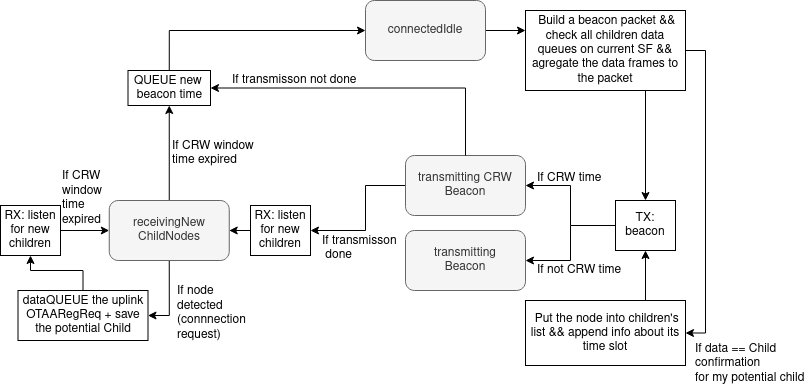

The diagram above was exported from draw.io. Its source (the exported page's mxGraphModel, read from the mxfile embedded in the PNG):
<mxGraphModel dx="1434" dy="911" grid="1" gridSize="5" guides="1" tooltips="1" connect="1" arrows="1" fold="1" page="1" pageScale="1" pageWidth="850" pageHeight="1100" math="0" shadow="0">
  <root>
    <mxCell id="0" />
    <mxCell id="1" parent="0" />
    <mxCell id="QJhU5oRQL1Jb571ihN6a-100" value="" style="edgeStyle=orthogonalEdgeStyle;rounded=0;orthogonalLoop=1;jettySize=auto;html=1;entryX=1;entryY=0.5;entryDx=0;entryDy=0;exitX=0;exitY=0.5;exitDx=0;exitDy=0;" parent="1" source="QJhU5oRQL1Jb571ihN6a-107" target="QJhU5oRQL1Jb571ihN6a-115" edge="1">
      <mxGeometry relative="1" as="geometry">
        <mxPoint x="385" y="300" as="sourcePoint" />
        <Array as="points">
          <mxPoint x="460" y="300" />
          <mxPoint x="460" y="345" />
        </Array>
      </mxGeometry>
    </mxCell>
    <mxCell id="QJhU5oRQL1Jb571ihN6a-102" value="" style="edgeStyle=orthogonalEdgeStyle;rounded=0;orthogonalLoop=1;jettySize=auto;html=1;" parent="1" source="QJhU5oRQL1Jb571ihN6a-103" target="QJhU5oRQL1Jb571ihN6a-106" edge="1">
      <mxGeometry relative="1" as="geometry">
        <Array as="points">
          <mxPoint x="665" y="340" />
          <mxPoint x="665" y="375" />
        </Array>
      </mxGeometry>
    </mxCell>
    <mxCell id="QJhU5oRQL1Jb571ihN6a-103" value="TX: beacon" style="rounded=0;whiteSpace=wrap;html=1;rotation=0;" parent="1" vertex="1">
      <mxGeometry x="710" y="315" width="60" height="50" as="geometry" />
    </mxCell>
    <mxCell id="AU_xRi0dPdYaQ4CG5GuC-1" style="edgeStyle=orthogonalEdgeStyle;rounded=0;orthogonalLoop=1;jettySize=auto;html=1;exitX=1;exitY=0.5;exitDx=0;exitDy=0;entryX=0;entryY=0.25;entryDx=0;entryDy=0;" edge="1" parent="1" source="QJhU5oRQL1Jb571ihN6a-105" target="QJhU5oRQL1Jb571ihN6a-132">
      <mxGeometry relative="1" as="geometry" />
    </mxCell>
    <mxCell id="QJhU5oRQL1Jb571ihN6a-105" value="&lt;div&gt;connectedIdle&lt;/div&gt;" style="rounded=1;whiteSpace=wrap;html=1;fillColor=#f5f5f5;fontColor=#333333;strokeColor=#666666;" parent="1" vertex="1">
      <mxGeometry x="460" y="115" width="120" height="60" as="geometry" />
    </mxCell>
    <mxCell id="QJhU5oRQL1Jb571ihN6a-106" value="transmitting&lt;br&gt;Beacon" style="rounded=1;whiteSpace=wrap;html=1;fillColor=#f5f5f5;fontColor=#333333;strokeColor=#666666;" parent="1" vertex="1">
      <mxGeometry x="500" y="345" width="120" height="60" as="geometry" />
    </mxCell>
    <mxCell id="QJhU5oRQL1Jb571ihN6a-107" value="transmitting CRW&lt;br&gt;Beacon" style="rounded=1;whiteSpace=wrap;html=1;fillColor=#f5f5f5;fontColor=#333333;strokeColor=#666666;" parent="1" vertex="1">
      <mxGeometry x="500" y="270" width="120" height="60" as="geometry" />
    </mxCell>
    <mxCell id="QJhU5oRQL1Jb571ihN6a-109" value="" style="edgeStyle=orthogonalEdgeStyle;rounded=0;orthogonalLoop=1;jettySize=auto;html=1;" parent="1" edge="1">
      <mxGeometry relative="1" as="geometry">
        <mxPoint x="665" y="340" as="sourcePoint" />
        <mxPoint x="620" y="300" as="targetPoint" />
        <Array as="points">
          <mxPoint x="665" y="300" />
        </Array>
      </mxGeometry>
    </mxCell>
    <mxCell id="QJhU5oRQL1Jb571ihN6a-111" style="edgeStyle=orthogonalEdgeStyle;rounded=0;orthogonalLoop=1;jettySize=auto;html=1;exitX=0.5;exitY=0;exitDx=0;exitDy=0;entryX=0.5;entryY=1;entryDx=0;entryDy=0;" parent="1" source="QJhU5oRQL1Jb571ihN6a-113" target="QJhU5oRQL1Jb571ihN6a-128" edge="1">
      <mxGeometry relative="1" as="geometry" />
    </mxCell>
    <mxCell id="AU_xRi0dPdYaQ4CG5GuC-5" style="edgeStyle=orthogonalEdgeStyle;rounded=0;orthogonalLoop=1;jettySize=auto;html=1;exitX=0.5;exitY=1;exitDx=0;exitDy=0;entryX=1;entryY=0.5;entryDx=0;entryDy=0;" edge="1" parent="1" source="QJhU5oRQL1Jb571ihN6a-113" target="QJhU5oRQL1Jb571ihN6a-124">
      <mxGeometry relative="1" as="geometry" />
    </mxCell>
    <mxCell id="QJhU5oRQL1Jb571ihN6a-113" value="receivingNew&lt;br&gt;ChildNodes" style="rounded=1;whiteSpace=wrap;html=1;fillColor=#f5f5f5;fontColor=#333333;strokeColor=#666666;" parent="1" vertex="1">
      <mxGeometry x="203.75" y="315" width="120" height="60" as="geometry" />
    </mxCell>
    <mxCell id="QJhU5oRQL1Jb571ihN6a-114" value="" style="edgeStyle=orthogonalEdgeStyle;rounded=0;orthogonalLoop=1;jettySize=auto;html=1;" parent="1" source="QJhU5oRQL1Jb571ihN6a-115" target="QJhU5oRQL1Jb571ihN6a-113" edge="1">
      <mxGeometry relative="1" as="geometry" />
    </mxCell>
    <mxCell id="QJhU5oRQL1Jb571ihN6a-115" value="RX: listen for new children" style="rounded=0;whiteSpace=wrap;html=1;rotation=0;" parent="1" vertex="1">
      <mxGeometry x="345" y="320" width="60" height="50" as="geometry" />
    </mxCell>
    <mxCell id="QJhU5oRQL1Jb571ihN6a-116" value="&lt;div&gt;If transmisson&lt;/div&gt;&lt;div&gt;&amp;nbsp;done&lt;/div&gt;" style="text;html=1;align=left;verticalAlign=middle;resizable=0;points=[];autosize=1;" parent="1" vertex="1">
      <mxGeometry x="415" y="340" width="95" height="45" as="geometry" />
    </mxCell>
    <mxCell id="QJhU5oRQL1Jb571ihN6a-117" value="&lt;div&gt;If CRW&amp;nbsp;&lt;/div&gt;&lt;div&gt;window &lt;br&gt;&lt;/div&gt;&lt;div&gt;time&amp;nbsp;&lt;/div&gt;&lt;div&gt;expired&lt;/div&gt;" style="text;html=1;align=left;verticalAlign=middle;resizable=0;points=[];autosize=1;" parent="1" vertex="1">
      <mxGeometry x="155" y="275" width="65" height="75" as="geometry" />
    </mxCell>
    <mxCell id="QJhU5oRQL1Jb571ihN6a-122" value="&lt;div&gt;If node&amp;nbsp;&lt;/div&gt;&lt;div&gt;detected &lt;br&gt;&lt;/div&gt;&lt;div&gt;(connnection&amp;nbsp;&lt;/div&gt;&lt;div&gt;request)&lt;/div&gt;" style="text;html=1;align=left;verticalAlign=middle;resizable=0;points=[];autosize=1;" parent="1" vertex="1">
      <mxGeometry x="270" y="390" width="95" height="75" as="geometry" />
    </mxCell>
    <mxCell id="QJhU5oRQL1Jb571ihN6a-142" style="edgeStyle=orthogonalEdgeStyle;rounded=0;orthogonalLoop=1;jettySize=auto;html=1;exitX=0.5;exitY=0;exitDx=0;exitDy=0;entryX=0.5;entryY=1;entryDx=0;entryDy=0;" parent="1" source="QJhU5oRQL1Jb571ihN6a-124" target="QJhU5oRQL1Jb571ihN6a-136" edge="1">
      <mxGeometry relative="1" as="geometry" />
    </mxCell>
    <mxCell id="QJhU5oRQL1Jb571ihN6a-124" value="dataQUEUE the uplink OTAARegReq + save the potential Child" style="rounded=0;whiteSpace=wrap;html=1;rotation=0;" parent="1" vertex="1">
      <mxGeometry x="112.5" y="405" width="130" height="50" as="geometry" />
    </mxCell>
    <mxCell id="QJhU5oRQL1Jb571ihN6a-143" style="edgeStyle=orthogonalEdgeStyle;rounded=0;orthogonalLoop=1;jettySize=auto;html=1;exitX=0.5;exitY=0;exitDx=0;exitDy=0;entryX=0;entryY=0.5;entryDx=0;entryDy=0;" parent="1" source="QJhU5oRQL1Jb571ihN6a-128" target="QJhU5oRQL1Jb571ihN6a-105" edge="1">
      <mxGeometry relative="1" as="geometry" />
    </mxCell>
    <mxCell id="QJhU5oRQL1Jb571ihN6a-128" value="QUEUE new&amp;nbsp; beacon time" style="rounded=0;whiteSpace=wrap;html=1;" parent="1" vertex="1">
      <mxGeometry x="222.5" y="185" width="82.5" height="35" as="geometry" />
    </mxCell>
    <mxCell id="QJhU5oRQL1Jb571ihN6a-129" value="If CRW time" style="text;html=1;align=left;verticalAlign=middle;resizable=0;points=[];autosize=1;" parent="1" vertex="1">
      <mxGeometry x="630" y="277.5" width="85" height="30" as="geometry" />
    </mxCell>
    <mxCell id="QJhU5oRQL1Jb571ihN6a-130" value="If not CRW time" style="text;html=1;align=left;verticalAlign=middle;resizable=0;points=[];autosize=1;" parent="1" vertex="1">
      <mxGeometry x="630" y="370" width="105" height="30" as="geometry" />
    </mxCell>
    <mxCell id="AU_xRi0dPdYaQ4CG5GuC-2" style="edgeStyle=orthogonalEdgeStyle;rounded=0;orthogonalLoop=1;jettySize=auto;html=1;exitX=0.75;exitY=1;exitDx=0;exitDy=0;entryX=0.5;entryY=0;entryDx=0;entryDy=0;" edge="1" parent="1" source="QJhU5oRQL1Jb571ihN6a-132" target="QJhU5oRQL1Jb571ihN6a-103">
      <mxGeometry relative="1" as="geometry" />
    </mxCell>
    <mxCell id="QJhU5oRQL1Jb571ihN6a-132" value="&amp;nbsp;Build a beacon packet &amp;amp;&amp;amp; check all&amp;nbsp;children data queues on current SF &amp;amp;&amp;amp; agregate the data frames to the packet" style="rounded=0;whiteSpace=wrap;html=1;rotation=0;" parent="1" vertex="1">
      <mxGeometry x="620" y="125" width="160" height="80" as="geometry" />
    </mxCell>
    <mxCell id="QJhU5oRQL1Jb571ihN6a-133" style="edgeStyle=orthogonalEdgeStyle;rounded=0;orthogonalLoop=1;jettySize=auto;html=1;exitX=0.5;exitY=0;exitDx=0;exitDy=0;entryX=1;entryY=0.5;entryDx=0;entryDy=0;" parent="1" source="QJhU5oRQL1Jb571ihN6a-107" target="QJhU5oRQL1Jb571ihN6a-128" edge="1">
      <mxGeometry relative="1" as="geometry" />
    </mxCell>
    <mxCell id="QJhU5oRQL1Jb571ihN6a-134" value="If transmisson not done" style="text;html=1;align=left;verticalAlign=middle;resizable=0;points=[];autosize=1;" parent="1" vertex="1">
      <mxGeometry x="325" y="180" width="145" height="30" as="geometry" />
    </mxCell>
    <mxCell id="AU_xRi0dPdYaQ4CG5GuC-6" style="edgeStyle=orthogonalEdgeStyle;rounded=0;orthogonalLoop=1;jettySize=auto;html=1;exitX=1;exitY=0.5;exitDx=0;exitDy=0;entryX=0;entryY=0.5;entryDx=0;entryDy=0;" edge="1" parent="1" source="QJhU5oRQL1Jb571ihN6a-136" target="QJhU5oRQL1Jb571ihN6a-113">
      <mxGeometry relative="1" as="geometry" />
    </mxCell>
    <mxCell id="QJhU5oRQL1Jb571ihN6a-136" value="RX: listen for new children" style="rounded=0;whiteSpace=wrap;html=1;rotation=0;" parent="1" vertex="1">
      <mxGeometry x="95" y="320" width="60" height="50" as="geometry" />
    </mxCell>
    <mxCell id="QJhU5oRQL1Jb571ihN6a-137" style="edgeStyle=orthogonalEdgeStyle;rounded=0;orthogonalLoop=1;jettySize=auto;html=1;exitX=0.75;exitY=0;exitDx=0;exitDy=0;entryX=0.5;entryY=1;entryDx=0;entryDy=0;" parent="1" source="QJhU5oRQL1Jb571ihN6a-138" target="QJhU5oRQL1Jb571ihN6a-103" edge="1">
      <mxGeometry relative="1" as="geometry" />
    </mxCell>
    <mxCell id="QJhU5oRQL1Jb571ihN6a-138" value="&amp;nbsp;Put the node into children's list &amp;amp;&amp;amp; append info about its time slot" style="rounded=0;whiteSpace=wrap;html=1;rotation=0;fillColor=#FFFFFF;strokeColor=#000000;" parent="1" vertex="1">
      <mxGeometry x="620" y="415" width="160" height="65" as="geometry" />
    </mxCell>
    <mxCell id="QJhU5oRQL1Jb571ihN6a-139" style="edgeStyle=orthogonalEdgeStyle;rounded=0;orthogonalLoop=1;jettySize=auto;html=1;entryX=1;entryY=0.5;entryDx=0;entryDy=0;exitX=1;exitY=0.5;exitDx=0;exitDy=0;" parent="1" source="QJhU5oRQL1Jb571ihN6a-132" target="QJhU5oRQL1Jb571ihN6a-138" edge="1">
      <mxGeometry relative="1" as="geometry">
        <mxPoint x="880" y="462.5" as="sourcePoint" />
      </mxGeometry>
    </mxCell>
    <mxCell id="QJhU5oRQL1Jb571ihN6a-140" value="&lt;div&gt;If data == Child confirmation &lt;br&gt;&lt;/div&gt;&lt;div&gt;for my potential child&lt;/div&gt;" style="text;whiteSpace=wrap;html=1;" parent="1" vertex="1">
      <mxGeometry x="787.5" y="450" width="112.5" height="40" as="geometry" />
    </mxCell>
    <mxCell id="QJhU5oRQL1Jb571ihN6a-144" value="&lt;div&gt;If CRW window &lt;br&gt;&lt;/div&gt;&lt;div&gt;time expired&lt;/div&gt;" style="text;html=1;align=left;verticalAlign=middle;resizable=0;points=[];autosize=1;" parent="1" vertex="1">
      <mxGeometry x="265" y="245" width="105" height="45" as="geometry" />
    </mxCell>
  </root>
</mxGraphModel>